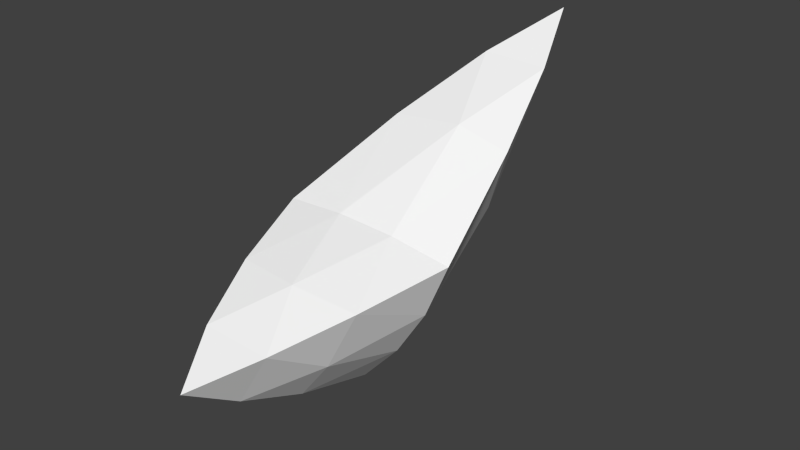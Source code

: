 # Source: spider6.blend  (saved by Blender 2.70.5; exported with 4.5.12 LTS)
import bpy
from mathutils import Matrix  # noqa: F401  (used for matrix-valued properties, if any)

bpy.ops.wm.read_factory_settings(use_empty=True)
scene = bpy.context.scene
scene.name = 'Scene'

# ---- collections
col_collection_1 = bpy.data.collections.new('Collection 1'); scene.collection.children.link(col_collection_1)

# ---- materials (node trees are filled in below, after node groups)
mat_colobotmesh_mat_1 = bpy.data.materials.new('ColobotMesh_mat_1')
mat_colobotmesh_mat_1.alpha_threshold = 0.0
mat_colobotmesh_mat_1.use_transparent_shadow = False
mat_colobotmesh_mat_1.diffuse_color = (1.0, 1.0, 1.0, 1.0)
mat_colobotmesh_mat_1.specular_color = (0.0, 0.0, 0.0)
mat_colobotmesh_mat_1.roughness = 0.5

# ---- material node trees

# ---- world
world_world = bpy.data.worlds.new('World'); scene.world = world_world
world_world.color = (0.05088, 0.05088, 0.05088)
world_world.use_sun_shadow = False
world_world.sun_shadow_jitter_overblur = 0.0
world_world.cycles.sampling_method = 'MANUAL'
world_world.cycles.sample_map_resolution = 256

# ---- meshes
me_colobotmesh = bpy.data.meshes.new('ColobotMesh_')
me_colobotmesh.from_pydata([(-0.01679, -0.2409, -0.4855), (0.2507, 0.1775, -0.4797), (-0.005421, 0.03088, 0.1121), (-0.2454, 0.2, -0.4801), (-0.000912, 0.5533, -1.32), (0.1774, 0.1322, -0.2453), (0.09199, 0.08329, -0.04809), (-0.007679, 0.2823, -1.105), (-0.01297, 0.01763, -0.8268), (-0.1764, 0.1478, -0.2455), (-0.0964, 0.09148, -0.04811), (-0.1149, -0.1095, -0.4839), (-0.1911, 0.03749, -0.4821), (-0.01396, -0.1717, -0.2539), (-0.01017, -0.08115, -0.05466), (0.09479, 0.4597, -1.086), (0.1787, 0.3344, -0.8054), (0.0931, -0.1187, -0.4842), (0.1823, 0.02074, -0.4822), (-0.1739, 0.3496, -0.8051), (-0.09236, 0.4674, -1.085), (0.08638, 0.2055, -0.4728), (-0.07899, 0.2129, -0.4729), (0.095, -0.03473, -0.233), (0.001354, 0.1526, -0.2237), (-0.1094, -0.02582, -0.2329), (0.1056, 0.1486, -0.8384), (0.02426, 0.3678, -0.8108), (-0.1428, 0.1849, -0.8249)], [], [(0, 17, 13), (1, 21, 5), (3, 12, 9), (4, 15, 7), (4, 20, 15), (4, 7, 20), (14, 6, 2), (13, 23, 14), (14, 23, 6), (23, 5, 6), (13, 17, 23), (17, 18, 23), (23, 18, 5), (18, 1, 5), (6, 10, 2), (5, 24, 6), (6, 24, 10), (24, 9, 10), (5, 21, 24), (21, 22, 24), (24, 22, 9), (22, 3, 9), (10, 14, 2), (9, 25, 10), (10, 25, 14), (25, 13, 14), (9, 12, 25), (12, 11, 25), (25, 11, 13), (11, 0, 13), (8, 17, 0), (7, 26, 8), (8, 26, 17), (26, 18, 17), (7, 15, 26), (15, 16, 26), (26, 16, 18), (16, 1, 18), (16, 21, 1), (15, 27, 16), (16, 27, 21), (27, 22, 21), (15, 20, 27), (20, 19, 27), (27, 19, 22), (19, 3, 22), (19, 12, 3), (20, 28, 19), (19, 28, 12), (28, 11, 12), (20, 7, 28), (7, 8, 28), (28, 8, 11), (8, 0, 11)])
_uv = me_colobotmesh.uv_layers.new(name='UV_1')
_uv.uv.foreach_set('vector', [0.8457, 0.9475, 0.8548, 0.9477, 0.8461, 0.9644, 0.873, 0.948, 0.8639, 0.948, 0.8683, 0.9647, 0.8457, 0.948, 0.8542, 0.9478, 0.8546, 0.9647, 0.8473, 0.877, 0.8559, 0.9006, 0.8468, 0.9005, 0.8592, 0.877, 0.8547, 0.9006, 0.8638, 0.9006, 0.873, 0.877, 0.8725, 0.9005, 0.8639, 0.9006, 0.8465, 0.9812, 0.8556, 0.9814, 0.8469, 0.998, 0.8461, 0.9644, 0.8552, 0.9645, 0.8465, 0.9812, 0.8465, 0.9812, 0.8552, 0.9645, 0.8556, 0.9814, 0.8552, 0.9645, 0.8643, 0.9647, 0.8556, 0.9814, 0.8461, 0.9644, 0.8548, 0.9477, 0.8552, 0.9645, 0.8548, 0.9477, 0.8639, 0.9478, 0.8552, 0.9645, 0.8552, 0.9645, 0.8639, 0.9478, 0.8643, 0.9647, 0.8639, 0.9478, 0.873, 0.948, 0.8643, 0.9647, 0.8636, 0.9814, 0.8545, 0.9814, 0.8589, 0.998, 0.8683, 0.9647, 0.8592, 0.9647, 0.8636, 0.9814, 0.8636, 0.9814, 0.8592, 0.9647, 0.8545, 0.9814, 0.8592, 0.9647, 0.8501, 0.9647, 0.8545, 0.9814, 0.8683, 0.9647, 0.8639, 0.948, 0.8592, 0.9647, 0.8639, 0.948, 0.8548, 0.948, 0.8592, 0.9647, 0.8592, 0.9647, 0.8548, 0.948, 0.8501, 0.9647, 0.8548, 0.948, 0.8457, 0.948, 0.8501, 0.9647, 0.8636, 0.9814, 0.8721, 0.9812, 0.8725, 0.998, 0.8546, 0.9647, 0.8632, 0.9645, 0.8636, 0.9814, 0.8636, 0.9814, 0.8632, 0.9645, 0.8721, 0.9812, 0.8632, 0.9645, 0.8717, 0.9644, 0.8721, 0.9812, 0.8546, 0.9647, 0.8542, 0.9478, 0.8632, 0.9645, 0.8542, 0.9478, 0.8627, 0.9477, 0.8632, 0.9645, 0.8632, 0.9645, 0.8627, 0.9477, 0.8717, 0.9644, 0.8627, 0.9477, 0.8713, 0.9475, 0.8717, 0.9644, 0.8462, 0.924, 0.8548, 0.9477, 0.8457, 0.9475, 0.8468, 0.9005, 0.8554, 0.9242, 0.8462, 0.924, 0.8462, 0.924, 0.8554, 0.9242, 0.8548, 0.9477, 0.8554, 0.9242, 0.8639, 0.9478, 0.8548, 0.9477, 0.8468, 0.9005, 0.8559, 0.9006, 0.8554, 0.9242, 0.8559, 0.9006, 0.8645, 0.9243, 0.8554, 0.9242, 0.8554, 0.9242, 0.8645, 0.9243, 0.8639, 0.9478, 0.8645, 0.9243, 0.873, 0.948, 0.8639, 0.9478, 0.8684, 0.9243, 0.8639, 0.948, 0.873, 0.948, 0.8638, 0.9006, 0.8593, 0.9243, 0.8684, 0.9243, 0.8684, 0.9243, 0.8593, 0.9243, 0.8639, 0.948, 0.8593, 0.9243, 0.8548, 0.948, 0.8639, 0.948, 0.8638, 0.9006, 0.8547, 0.9006, 0.8593, 0.9243, 0.8547, 0.9006, 0.8502, 0.9243, 0.8593, 0.9243, 0.8593, 0.9243, 0.8502, 0.9243, 0.8548, 0.948, 0.8502, 0.9243, 0.8457, 0.948, 0.8548, 0.948, 0.8548, 0.9243, 0.8542, 0.9478, 0.8457, 0.948, 0.8639, 0.9006, 0.8633, 0.9241, 0.8548, 0.9243, 0.8548, 0.9243, 0.8633, 0.9241, 0.8542, 0.9478, 0.8633, 0.9241, 0.8627, 0.9477, 0.8542, 0.9478, 0.8639, 0.9006, 0.8725, 0.9005, 0.8633, 0.9241, 0.8725, 0.9005, 0.8719, 0.924, 0.8633, 0.9241, 0.8633, 0.9241, 0.8719, 0.924, 0.8627, 0.9477, 0.8719, 0.924, 0.8713, 0.9475, 0.8627, 0.9477])
me_colobotmesh.materials.append(mat_colobotmesh_mat_1)
me_colobotmesh.use_remesh_preserve_volume = False
me_colobotmesh.use_remesh_preserve_attributes = False
me_colobotmesh.use_mirror_vertex_groups = False
me_colobotmesh.update()

# ---- objects
ob_colobotmesh_1 = bpy.data.objects.new('ColobotMesh_1', me_colobotmesh)

# ---- transforms, parenting, visibility, modifiers, constraints
ob_colobotmesh_1.location = (0.0, 0.0, 0.0)
ob_colobotmesh_1.rotation_euler = (1.571, 0.0, 0.0)
ob_colobotmesh_1.lineart.crease_threshold = 0.0

# ---- collection membership
col_collection_1.objects.link(ob_colobotmesh_1)

# ---- scene / render settings (as saved in the file)
scene.frame_start = 1; scene.frame_end = 250; scene.frame_set(1)
scene.render.engine = 'BLENDER_EEVEE_NEXT'
scene.render.resolution_percentage = 50
scene.render.dither_intensity = 0.0
scene.cycles.use_denoising = False
scene.cycles.samples = 10
scene.cycles.sampling_pattern = 'TABULATED_SOBOL'
scene.cycles.light_sampling_threshold = 0.0
scene.cycles.use_adaptive_sampling = False
scene.cycles.use_light_tree = False
scene.cycles.blur_glossy = 0.0
scene.cycles.volume_bounces = 1
scene.cycles.pixel_filter_type = 'GAUSSIAN'
scene.cycles.sample_clamp_indirect = 0.0
scene.view_settings.view_transform = 'Standard'
bpy.context.view_layer.update()

# ---- added for rendering (the .blend has no active camera and no usable light): camera, sun
cam_auto = bpy.data.cameras.new('AutoCamera')
cam_auto.lens = 50.0
cam_auto.sensor_width = 36.0
cam_auto.clip_end = 1000.0
ob_auto_camera = bpy.data.objects.new('AutoCamera', cam_auto)
scene.collection.objects.link(ob_auto_camera)
ob_auto_camera.location = (1.58588, -1.29586, 1.42278)
ob_auto_camera.rotation_euler = (1.09748, -7.21219e-08, 0.694738)
scene.camera = ob_auto_camera
light_auto_sun = bpy.data.lights.new('AutoSun', 'SUN')
light_auto_sun.energy = 3.0
light_auto_sun.angle = 0.0523599
ob_auto_sun = bpy.data.objects.new('AutoSun', light_auto_sun)
scene.collection.objects.link(ob_auto_sun)
ob_auto_sun.rotation_euler = (0.872665, 0.174533, 0.523599)
bpy.context.view_layer.update()
